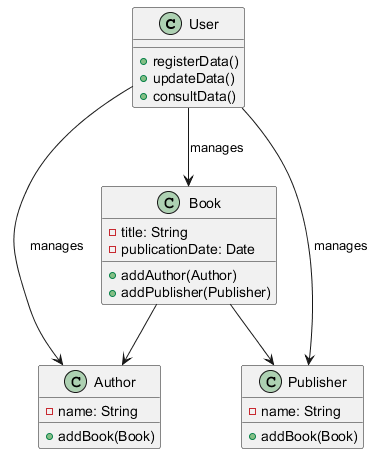

The diagram above was rendered by PlantUML. Its source (embedded in the PNG):
@startuml
class User {
    + registerData()
    + updateData()
    + consultData()
}

class Book {
    - title: String
    - publicationDate: Date
    + addAuthor(Author)
    + addPublisher(Publisher)
}

class Author {
    - name: String
    + addBook(Book)
}

class Publisher {
    - name: String
    + addBook(Book)
}

User --> Book : manages
User --> Author : manages
User --> Publisher : manages
Book --> Publisher
Book --> Author
@enduml